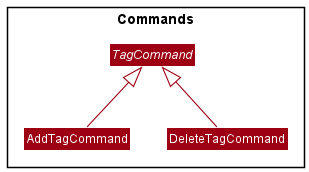

The diagram above was rendered by PlantUML. Its source (embedded in the PNG):
@startuml
!include style.puml
skinparam arrowThickness 1.1
skinparam arrowColor MODEL_COLOR
skinparam classBackgroundColor MODEL_COLOR

Package Commands <<Rectangle>>{
Abstract TagCommand
AddTagCommand -up-|> TagCommand
DeleteTagCommand -up-|> TagCommand
}
@enduml